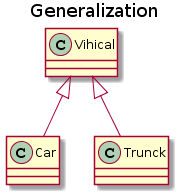

The diagram above was rendered by PlantUML. Its source (embedded in the PNG):
@startuml
title Generalization

class Vihical
class Car
class Trunck

Vihical <|-down- Car
Vihical <|-down- Trunck
@enduml